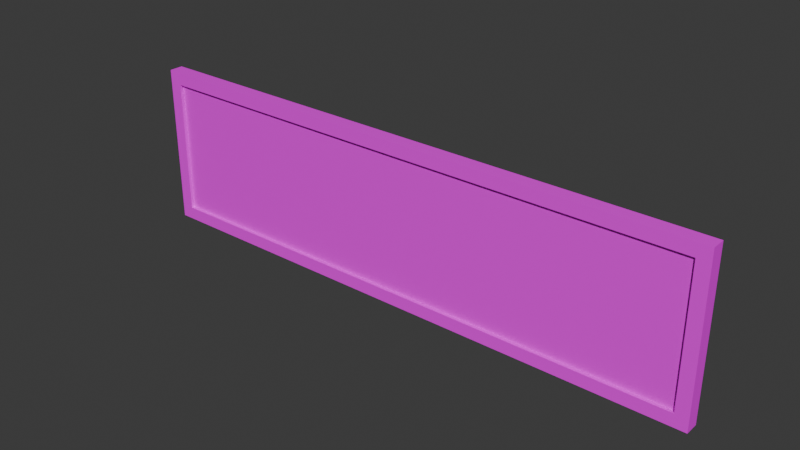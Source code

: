 # Source: pin-board.blend  (saved by Blender 4.1.24; exported with 4.5.12 LTS)
import bpy
from mathutils import Matrix  # noqa: F401  (used for matrix-valued properties, if any)

bpy.ops.wm.read_factory_settings(use_empty=True)
scene = bpy.context.scene
scene.name = 'Scene'

# ---- collections
col_collection = bpy.data.collections.new('Collection'); scene.collection.children.link(col_collection)

# ---- images (referenced by path relative to the original .blend; pixels are not part of the script)
import os
ASSET_DIR = os.environ.get("B2B_ASSET_DIR", "")  # directory of the original .blend (textures are referenced by path, not embedded)
HERE = os.path.dirname(os.path.abspath(__file__))  # packed textures are extracted next to this script under _unpacked/

def load_image(name, relpath, width, height, colorspace="sRGB"):
    """Load a texture the original file referenced (path relative to the .blend, or extracted next to this script)."""
    p = next((c for c in (os.path.join(HERE, relpath), os.path.join(ASSET_DIR, relpath)) if relpath and os.path.exists(c)), "")
    if p:
        img = bpy.data.images.load(p, check_existing=True)
        img.name = name
    else:  # same state as the original file: an image datablock whose file is absent (Cycles renders it pink)
        img = bpy.data.images.new(name, width, height)
        img.source = "FILE"
        img.filepath = "//" + (relpath or name)
    img.colorspace_settings.name = colorspace
    return img
img_cork_albedo_png = load_image('cork_albedo.png', 'cork_albedo.png', 1024, 1024, 'sRGB')
img_shelf_albedo_png = load_image('shelf_albedo.png', 'shelf_albedo.png', 1024, 1024, 'sRGB')

# ---- materials (node trees are filled in below, after node groups)
mat_material_001 = bpy.data.materials.new('Material.001')
mat_material_001.use_transparent_shadow = False
mat_material_003 = bpy.data.materials.new('Material.003')
mat_material_003.use_transparent_shadow = False

# ---- material node trees
mat_material_001.use_nodes = True; mat_material_001.node_tree.nodes.clear()
mat_material_003.use_nodes = True; mat_material_003.node_tree.nodes.clear()
_N = mat_material_003.node_tree.nodes; _L = mat_material_003.node_tree.links
n0 = _N.new('ShaderNodeBsdfPrincipled'); n0.name = 'Principled BSDF'; n0.location = (10, 300)
n1 = _N.new('ShaderNodeOutputMaterial'); n1.name = 'Material Output'; n1.location = (300, 300)
n2 = _N.new('ShaderNodeTexImage'); n2.name = 'Image Texture'; n2.location = (-377, 188)
n2.image = img_shelf_albedo_png
_L.new(n0.outputs[0], n1.inputs[0])
_L.new(n2.outputs[0], n0.inputs[0])
n1.is_active_output = True

# ---- world
world_world = bpy.data.worlds.new('World'); scene.world = world_world
world_world.use_nodes = True; world_world.node_tree.nodes.clear()
_N = world_world.node_tree.nodes; _L = world_world.node_tree.links
n0 = _N.new('ShaderNodeOutputWorld'); n0.name = 'World Output'; n0.location = (300, 300)
n1 = _N.new('ShaderNodeBackground'); n1.name = 'Background'; n1.location = (10, 300)
n1.inputs[0].default_value = (0.05088, 0.05088, 0.05088, 1.0)
_L.new(n1.outputs[0], n0.inputs[0])
n0.is_active_output = True
world_world.color = (0.05088, 0.05088, 0.05088)
world_world.use_sun_shadow = False
world_world.sun_shadow_jitter_overblur = 0.0

# ---- meshes
me_cube_001 = bpy.data.meshes.new('Cube.001')
me_cube_001.from_pydata([(-0.4, -0.005, -0.1), (-0.4, -0.005, 0.1), (-0.4, 0.005, -0.1), (-0.4, 0.005, 0.1), (0.4, -0.005, -0.1), (0.4, -0.005, 0.1), (0.4, 0.005, -0.1), (0.4, 0.005, 0.1)], [], [(0, 1, 3, 2), (2, 3, 7, 6), (6, 7, 5, 4), (4, 5, 1, 0), (2, 6, 4, 0), (7, 3, 1, 5)])
_uv = me_cube_001.uv_layers.new(name='UVMap')
_uv.uv.foreach_set('vector', [0.375, 0.0, 0.625, 0.0, 0.625, 0.25, 0.375, 0.25, 0.375, 0.25, 0.625, 0.25, 0.625, 0.5, 0.375, 0.5, 0.375, 0.5, 0.625, 0.5, 0.625, 0.75, 0.375, 0.75, 1.449, 5.796, -1.199, 5.796, -1.199, -4.796, 1.449, -4.796, 0.125, 0.5, 0.375, 0.5, 0.375, 0.75, 0.125, 0.75, 0.625, 0.5, 0.875, 0.5, 0.875, 0.75, 0.625, 0.75])
me_cube_001.materials.append(mat_material_001)
me_cube_001.update()
me_cube_003 = bpy.data.meshes.new('Cube.003')
me_cube_003.from_pydata([(-0.3967, -0.01, -0.09673), (-0.3967, -0.01, 0.09673), (-0.3967, 0.01, -0.09673), (-0.3967, 0.01, 0.09673), (0.3967, -0.01, -0.09673), (0.3967, -0.01, 0.09673), (0.3967, 0.01, -0.09673), (0.3967, 0.01, 0.09673), (-0.415, -0.01, -0.115), (-0.415, -0.01, 0.115), (-0.415, 0.01, 0.115), (-0.415, 0.01, -0.115), (0.415, 0.01, -0.115), (0.415, 0.01, 0.115), (0.415, -0.01, 0.115), (0.415, -0.01, -0.115)], [], [(8, 9, 10, 11), (7, 6, 4, 5), (12, 13, 14, 15), (3, 7, 5, 1), (11, 12, 15, 8), (13, 10, 9, 14), (0, 1, 9, 8), (3, 2, 11, 10), (2, 6, 12, 11), (7, 3, 10, 13), (6, 7, 13, 12), (5, 4, 15, 14), (4, 0, 8, 15), (1, 5, 14, 9), (6, 2, 0, 4), (2, 3, 1, 0)])
_uv = me_cube_003.uv_layers.new(name='UVMap')
_uv.uv.foreach_set('vector', [0.375, 0.0, 0.625, 0.0, 0.625, 0.25, 0.375, 0.25, 0.6051, 0.4945, 0.3949, 0.4945, 0.3949, 0.7555, 0.6051, 0.7555, 0.375, 0.5, 0.625, 0.5, 0.625, 0.75, 0.375, 0.75, 0.6051, 0.2555, 0.6051, 0.4945, 0.6051, 0.7555, 0.6051, 0.9945, 0.125, 0.5, 0.375, 0.5, 0.375, 0.75, 0.125, 0.75, 0.625, 0.5, 0.875, 0.5, 0.875, 0.75, 0.625, 0.75, 0.3949, 0.9945, 0.6051, 0.9945, 0.625, 1.0, 0.375, 1.0, 0.6051, 0.2555, 0.3949, 0.2555, 0.375, 0.25, 0.625, 0.25, 0.3949, 0.2555, 0.3949, 0.4945, 0.375, 0.5, 0.375, 0.25, 0.6051, 0.4945, 0.6051, 0.2555, 0.625, 0.25, 0.625, 0.5, 0.3949, 0.4945, 0.6051, 0.4945, 0.625, 0.5, 0.375, 0.5, 0.6051, 0.7555, 0.3949, 0.7555, 0.375, 0.75, 0.625, 0.75, 0.3949, 0.7555, 0.3949, 0.9945, 0.375, 1.0, 0.375, 0.75, 0.6051, 0.9945, 0.6051, 0.7555, 0.625, 0.75, 0.625, 1.0, 0.3949, 0.4945, 0.3949, 0.2555, 0.3949, 0.9945, 0.3949, 0.7555, 0.3949, 0.2555, 0.6051, 0.2555, 0.6051, 0.9945, 0.3949, 0.9945])
me_cube_003.materials.append(mat_material_003)
me_cube_003.update()

# ---- objects
ob_cube = bpy.data.objects.new('Cube', me_cube_001)
ob_cube_001 = bpy.data.objects.new('Cube.001', me_cube_003)
_N = mat_material_001.node_tree.nodes; _L = mat_material_001.node_tree.links
n0 = _N.new('ShaderNodeBsdfPrincipled'); n0.name = 'Principled BSDF'; n0.location = (10, 300)
n1 = _N.new('ShaderNodeOutputMaterial'); n1.name = 'Material Output'; n1.location = (300, 300)
n2 = _N.new('ShaderNodeTexImage'); n2.name = 'Image Texture'; n2.location = (-335, 313)
n2.image = img_cork_albedo_png
n3 = _N.new('ShaderNodeMapping'); n3.name = 'Mapping'; n3.location = (-515, 273)
n4 = _N.new('ShaderNodeTexCoord'); n4.name = 'Texture Coordinate'; n4.location = (-695, 273)
n4.object = ob_cube
_L.new(n0.outputs[0], n1.inputs[0])
_L.new(n2.outputs[0], n0.inputs[0])
_L.new(n3.outputs[0], n2.inputs[0])
_L.new(n4.outputs[2], n3.inputs[0])
n1.is_active_output = True

# ---- transforms, parenting, visibility, modifiers, constraints
ob_cube.location = (0.0, 0.0, 0.0)
ob_cube_001.location = (0.0, 0.0, 0.0)

# ---- collection membership
col_collection.objects.link(ob_cube)
col_collection.objects.link(ob_cube_001)

# ---- scene / render settings (as saved in the file)
scene.frame_start = 1; scene.frame_end = 250; scene.frame_set(1)
scene.render.engine = 'BLENDER_EEVEE_NEXT'
scene.cycles.sampling_pattern = 'TABULATED_SOBOL'
scene.eevee.ray_tracing_options.trace_max_roughness = 0.0
bpy.context.view_layer.update()

# ---- added for rendering (the .blend has no active camera and no usable light): camera, sun
cam_auto = bpy.data.cameras.new('AutoCamera')
cam_auto.lens = 50.0
cam_auto.sensor_width = 36.0
cam_auto.clip_end = 1000.0
ob_auto_camera = bpy.data.objects.new('AutoCamera', cam_auto)
scene.collection.objects.link(ob_auto_camera)
ob_auto_camera.location = (0.797091, -0.956509, 0.637672)
ob_auto_camera.rotation_euler = (1.09748, -7.21219e-08, 0.694738)
scene.camera = ob_auto_camera
light_auto_sun = bpy.data.lights.new('AutoSun', 'SUN')
light_auto_sun.energy = 3.0
light_auto_sun.angle = 0.0523599
ob_auto_sun = bpy.data.objects.new('AutoSun', light_auto_sun)
scene.collection.objects.link(ob_auto_sun)
ob_auto_sun.rotation_euler = (0.872665, 0.174533, 0.523599)
bpy.context.view_layer.update()
